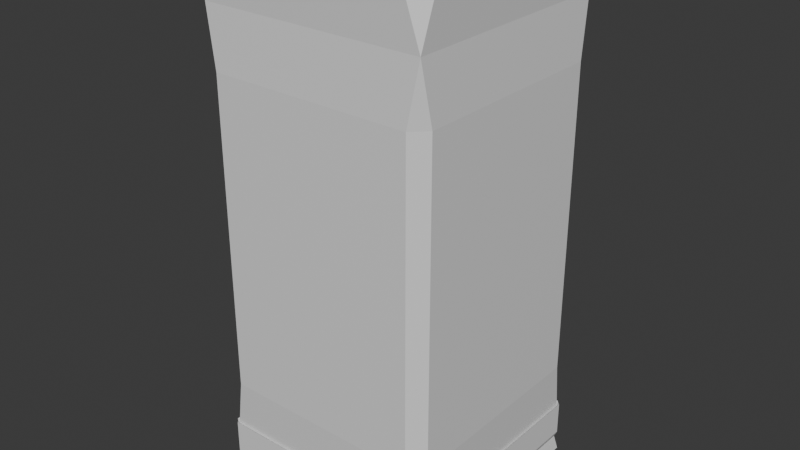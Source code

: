 # Source: trashcan.blend  (saved by Blender 4.0.36; exported with 4.5.12 LTS)
import bpy
from mathutils import Matrix  # noqa: F401  (used for matrix-valued properties, if any)

bpy.ops.wm.read_factory_settings(use_empty=True)
scene = bpy.context.scene
scene.name = 'Scene'

# ---- collections
col_collection = bpy.data.collections.new('Collection'); scene.collection.children.link(col_collection)

# ---- materials (node trees are filled in below, after node groups)
mat_material = bpy.data.materials.new('Material')
mat_material.alpha_threshold = 0.0
mat_material.use_transparent_shadow = False
mat_material.roughness = 0.5
mat_material.line_color = (0.0, 0.0, 0.0, 1.0)

# ---- material node trees
mat_material.use_nodes = True; mat_material.node_tree.nodes.clear()
_N = mat_material.node_tree.nodes; _L = mat_material.node_tree.links
n0 = _N.new('ShaderNodeOutputMaterial'); n0.name = 'Material Output'; n0.location = (300, 300)
n1 = _N.new('ShaderNodeBsdfPrincipled'); n1.name = 'Principled BSDF'; n1.location = (10, 300)
n1.inputs[3].default_value = 1.45
_L.new(n1.outputs[0], n0.inputs[0])
n0.is_active_output = True

# ---- world
world_world = bpy.data.worlds.new('World'); scene.world = world_world
world_world.use_nodes = True; world_world.node_tree.nodes.clear()
_N = world_world.node_tree.nodes; _L = world_world.node_tree.links
n0 = _N.new('ShaderNodeOutputWorld'); n0.name = 'World Output'; n0.location = (300, 300)
n1 = _N.new('ShaderNodeBackground'); n1.name = 'Background'; n1.location = (10, 300)
n1.inputs[0].default_value = (0.05088, 0.05088, 0.05088, 1.0)
_L.new(n1.outputs[0], n0.inputs[0])
n0.is_active_output = True
world_world.color = (0.05088, 0.05088, 0.05088)
world_world.use_sun_shadow = False
world_world.sun_shadow_jitter_overblur = 0.0

# ---- meshes
me_cube = bpy.data.meshes.new('Cube')
me_cube.from_pydata([(1.0, 0.8538, 1.0), (0.8538, 1.0, 1.0), (0.8538, -1.0, 1.0), (1.0, -0.8538, 1.0), (-0.8538, 1.0, 1.0), (-1.0, 0.8538, 1.0), (-1.0, -0.8538, 1.0), (-0.8538, -1.0, 1.0), (1.0, 0.8538, 0.982), (0.8538, 1.0, 0.982), (-0.8538, -1.0, 0.982), (-1.0, -0.8538, 0.982), (0.8538, -1.0, 0.982), (1.0, -0.8538, 0.982), (-1.0, 0.8538, 0.982), (-0.8538, 1.0, 0.982), (0.9633, 0.9633, -1.0), (0.9633, 1.0, -0.9633), (1.0, 0.9633, -0.9633), (1.0, -0.9633, -0.9633), (0.9633, -1.0, -0.9633), (0.9633, -0.9633, -1.0), (-1.0, 0.9633, -0.9633), (-0.9633, 1.0, -0.9633), (-0.9633, 0.9633, -1.0), (-1.0, -0.9633, -0.9633), (-0.9633, -0.9633, -1.0), (-0.9633, -1.0, -0.9633), (0.9633, 1.0, -0.8316), (1.0, 0.9633, -0.8316), (1.0, -0.9633, -0.8316), (0.9633, -1.0, -0.8316), (-0.9633, 1.0, -0.8316), (-1.0, 0.9633, -0.8316), (-1.0, -0.9633, -0.8316), (-0.9633, -1.0, -0.8316), (0.8812, 1.0, 0.5709), (0.9736, 0.9736, 0.7952), (1.0, 0.8812, 0.5709), (-1.0, -0.8812, 0.5709), (-0.8812, -1.0, 0.5709), (-0.9736, -0.9736, 0.7952), (1.0, -0.8812, 0.5709), (0.9736, -0.9736, 0.7952), (0.8812, -1.0, 0.5709), (-0.8812, 1.0, 0.5709), (-1.0, 0.8812, 0.5709), (-0.9736, 0.9736, 0.7952), (1.0, 0.8812, -0.6394), (0.9736, 0.9736, -0.8638), (0.8812, 1.0, -0.6394), (0.8812, -1.0, -0.6394), (0.9736, -0.9736, -0.8638), (1.0, -0.8812, -0.6394), (-1.0, 0.8812, -0.6394), (-0.8812, 1.0, -0.6394), (-0.9736, 0.9736, -0.8638), (-0.8812, -1.0, -0.6394), (-1.0, -0.8812, -0.6394), (-0.9736, -0.9736, -0.8638)], [], [(11, 6, 5, 14), (10, 11, 41), (20, 31, 35, 27), (15, 4, 1, 9), (12, 2, 7, 10), (12, 10, 41, 43), (12, 43, 13), (25, 34, 33, 22), (55, 45, 36, 50), (24, 16, 21, 26), (18, 29, 30, 19), (15, 9, 37, 47), (11, 14, 47, 41), (14, 15, 47), (56, 49, 28, 32), (10, 7, 6, 11), (0, 8, 9, 1), (2, 12, 13, 3), (4, 15, 14, 5), (48, 38, 42, 53), (8, 37, 9), (58, 39, 46, 54), (51, 44, 40, 57), (8, 0, 3, 13), (16, 17, 18), (19, 20, 21), (22, 23, 24), (25, 26, 27), (49, 52, 30, 29), (52, 59, 35, 31), (59, 56, 33, 34), (24, 26, 25, 22), (16, 24, 23, 17), (29, 18, 17, 28), (31, 20, 19, 30), (32, 23, 22, 33), (26, 21, 20, 27), (21, 16, 18, 19), (27, 35, 34, 25), (32, 33, 56), (34, 35, 59), (30, 52, 31), (28, 49, 29), (23, 32, 28, 17), (36, 37, 38), (39, 40, 41), (42, 43, 44), (45, 46, 47), (48, 49, 50), (51, 52, 53), (54, 55, 56), (57, 58, 59), (36, 45, 47, 37), (42, 38, 37, 43), (46, 39, 41, 47), (40, 44, 43, 41), (51, 57, 59, 52), (58, 54, 56, 59), (48, 53, 52, 49), (55, 50, 49, 56), (50, 36, 38, 48), (44, 51, 53, 42), (54, 46, 45, 55), (39, 58, 57, 40), (8, 13, 43, 37)])
_uv = me_cube.uv_layers.new(name='UVMap')
_uv.uv.foreach_set('vector', [0.6228, 0.01827, 0.625, 0.01827, 0.625, 0.2317, 0.6228, 0.2317, 0.6228, 0.0, 0.6228, 0.01827, 0.6111, 0.0033, 0.3796, 0.7546, 0.3961, 0.7546, 0.3961, 0.9954, 0.3796, 0.9954, 0.6228, 0.2683, 0.625, 0.2683, 0.625, 0.4817, 0.6228, 0.4817, 0.6228, 0.7683, 0.625, 0.7683, 0.625, 0.9817, 0.6228, 0.9817, 0.6228, 0.7683, 0.6228, 0.9817, 0.5994, 0.9967, 0.5994, 0.7533, 0.6228, 0.7683, 0.5994, 0.75, 0.6228, 0.7317, 0.3796, 0.004585, 0.3961, 0.004585, 0.3961, 0.2454, 0.3796, 0.2454, 0.4201, 0.2648, 0.5714, 0.2648, 0.5714, 0.4852, 0.4201, 0.4852, 0.1296, 0.5046, 0.3704, 0.5046, 0.3704, 0.7454, 0.1296, 0.7454, 0.3796, 0.5046, 0.3961, 0.5046, 0.3961, 0.7454, 0.3796, 0.7454, 0.6228, 0.2683, 0.6228, 0.4817, 0.5994, 0.4967, 0.5994, 0.2533, 0.6228, 0.01827, 0.6228, 0.2317, 0.5994, 0.2467, 0.5994, 0.0033, 0.6228, 0.2317, 0.6228, 0.2683, 0.5994, 0.25, 0.392, 0.2533, 0.392, 0.4967, 0.3961, 0.4954, 0.3961, 0.2546, 0.6228, 0.0, 0.625, 0.0, 0.625, 0.01827, 0.6228, 0.01827, 0.625, 0.5183, 0.6228, 0.5183, 0.6228, 0.4817, 0.625, 0.4817, 0.625, 0.7683, 0.6228, 0.7683, 0.6228, 0.7317, 0.625, 0.7317, 0.625, 0.2683, 0.6228, 0.2683, 0.6228, 0.2317, 0.625, 0.2317, 0.4201, 0.5148, 0.5714, 0.5148, 0.5714, 0.7352, 0.4201, 0.7352, 0.6228, 0.5183, 0.5994, 0.5, 0.6228, 0.4817, 0.4201, 0.01485, 0.5714, 0.01485, 0.5714, 0.2352, 0.4201, 0.2352, 0.4201, 0.7648, 0.5714, 0.7648, 0.5714, 0.9852, 0.4201, 0.9852, 0.6228, 0.5183, 0.625, 0.5183, 0.625, 0.7317, 0.6228, 0.7317, 0.375, 0.4954, 0.3796, 0.4954, 0.3796, 0.5, 0.3796, 0.75, 0.3796, 0.7546, 0.375, 0.7546, 0.3796, 0.2454, 0.3796, 0.25, 0.375, 0.2454, 0.3796, 0.004585, 0.375, 0.004585, 0.3796, 0.0, 0.392, 0.5033, 0.392, 0.7467, 0.3961, 0.7454, 0.3961, 0.5046, 0.392, 0.7533, 0.392, 0.9967, 0.3961, 0.9954, 0.3961, 0.7546, 0.392, 0.0033, 0.392, 0.2467, 0.3961, 0.2454, 0.3961, 0.004585, 0.375, 0.2454, 0.375, 0.004585, 0.3796, 0.004585, 0.3796, 0.2454, 0.375, 0.4954, 0.375, 0.2546, 0.3796, 0.2546, 0.3796, 0.4954, 0.3961, 0.5046, 0.3796, 0.5046, 0.3796, 0.4954, 0.3961, 0.4954, 0.3961, 0.7546, 0.3796, 0.7546, 0.3796, 0.7454, 0.3961, 0.7454, 0.3961, 0.2546, 0.3796, 0.2546, 0.3796, 0.2454, 0.3961, 0.2454, 0.375, 0.9954, 0.375, 0.7546, 0.3796, 0.7546, 0.3796, 0.9954, 0.3704, 0.7454, 0.3704, 0.5046, 0.3796, 0.5046, 0.3796, 0.7454, 0.3796, 0.0, 0.3961, 0.0, 0.3961, 0.004585, 0.3796, 0.004585, 0.3961, 0.2546, 0.3961, 0.2454, 0.392, 0.25, 0.3961, 0.004585, 0.3961, 0.0, 0.394, 0.0033, 0.3961, 0.7454, 0.392, 0.75, 0.3961, 0.7546, 0.3961, 0.4954, 0.392, 0.5, 0.3961, 0.5046, 0.3796, 0.2546, 0.3961, 0.2546, 0.3961, 0.4954, 0.3796, 0.4954, 0.5714, 0.4852, 0.5994, 0.5033, 0.5714, 0.5148, 0.5714, 0.01485, 0.5714, 0.0, 0.5862, 0.0033, 0.5714, 0.7352, 0.5994, 0.7533, 0.5714, 0.7648, 0.5714, 0.2648, 0.5714, 0.2352, 0.5994, 0.2533, 0.4201, 0.5148, 0.392, 0.4967, 0.4201, 0.4852, 0.4201, 0.7648, 0.392, 0.7467, 0.4201, 0.7352, 0.4201, 0.2352, 0.4201, 0.2648, 0.392, 0.2467, 0.4201, 0.0, 0.4201, 0.01485, 0.4052, 0.0033, 0.5714, 0.4852, 0.5714, 0.2648, 0.5994, 0.2533, 0.5994, 0.4967, 0.5714, 0.7352, 0.5714, 0.5148, 0.5994, 0.5033, 0.5994, 0.7467, 0.5714, 0.2352, 0.5714, 0.01485, 0.5994, 0.0033, 0.5994, 0.2467, 0.5714, 0.9852, 0.5714, 0.7648, 0.5994, 0.7533, 0.5994, 0.9967, 0.4201, 0.7648, 0.4201, 0.9852, 0.392, 0.9967, 0.392, 0.7533, 0.4201, 0.01485, 0.4201, 0.2352, 0.392, 0.2467, 0.392, 0.0033, 0.4201, 0.5148, 0.4201, 0.7352, 0.392, 0.7467, 0.392, 0.5033, 0.4201, 0.2648, 0.4201, 0.4852, 0.392, 0.4967, 0.392, 0.2533, 0.4201, 0.4852, 0.5714, 0.4852, 0.5714, 0.5148, 0.4201, 0.5148, 0.5714, 0.7648, 0.4201, 0.7648, 0.4201, 0.7352, 0.5714, 0.7352, 0.4201, 0.2352, 0.5714, 0.2352, 0.5714, 0.2648, 0.4201, 0.2648, 0.5714, 0.01485, 0.4201, 0.01485, 0.4201, 0.0, 0.5714, 0.0, 0.6228, 0.5183, 0.6228, 0.7317, 0.5994, 0.7467, 0.5994, 0.5033])
me_cube.materials.append(mat_material)
me_cube.use_mirror_vertex_groups = False
me_cube.update()

# ---- objects
ob_cube = bpy.data.objects.new('Cube', me_cube)

# ---- transforms, parenting, visibility, modifiers, constraints
ob_cube.location = (0.0, 0.0, 0.0)
ob_cube.scale = (1.0, 1.0, 2.24)
ob_cube.lock_rotations_4d = False
ob_cube.empty_display_type = 'ARROWS'
ob_cube.lineart.crease_threshold = 0.0
_m = ob_cube.modifiers.new('Solidify', 'SOLIDIFY')
_m.thickness = 0.19

# ---- collection membership
col_collection.objects.link(ob_cube)

# ---- scene / render settings (as saved in the file)
scene.frame_start = 1; scene.frame_end = 250; scene.frame_set(1)
scene.render.engine = 'BLENDER_EEVEE_NEXT'
scene.cycles.sampling_pattern = 'TABULATED_SOBOL'
bpy.context.view_layer.update()

# ---- added for rendering (the .blend has no active camera and no usable light): camera, sun
cam_auto = bpy.data.cameras.new('AutoCamera')
cam_auto.lens = 50.0
cam_auto.sensor_width = 36.0
cam_auto.clip_end = 1000.0
ob_auto_camera = bpy.data.objects.new('AutoCamera', cam_auto)
scene.collection.objects.link(ob_auto_camera)
ob_auto_camera.location = (4.9928, -5.99136, 3.93682)
ob_auto_camera.rotation_euler = (1.09748, -7.21219e-08, 0.694738)
scene.camera = ob_auto_camera
light_auto_sun = bpy.data.lights.new('AutoSun', 'SUN')
light_auto_sun.energy = 3.0
light_auto_sun.angle = 0.0523599
ob_auto_sun = bpy.data.objects.new('AutoSun', light_auto_sun)
scene.collection.objects.link(ob_auto_sun)
ob_auto_sun.rotation_euler = (0.872665, 0.174533, 0.523599)
bpy.context.view_layer.update()
